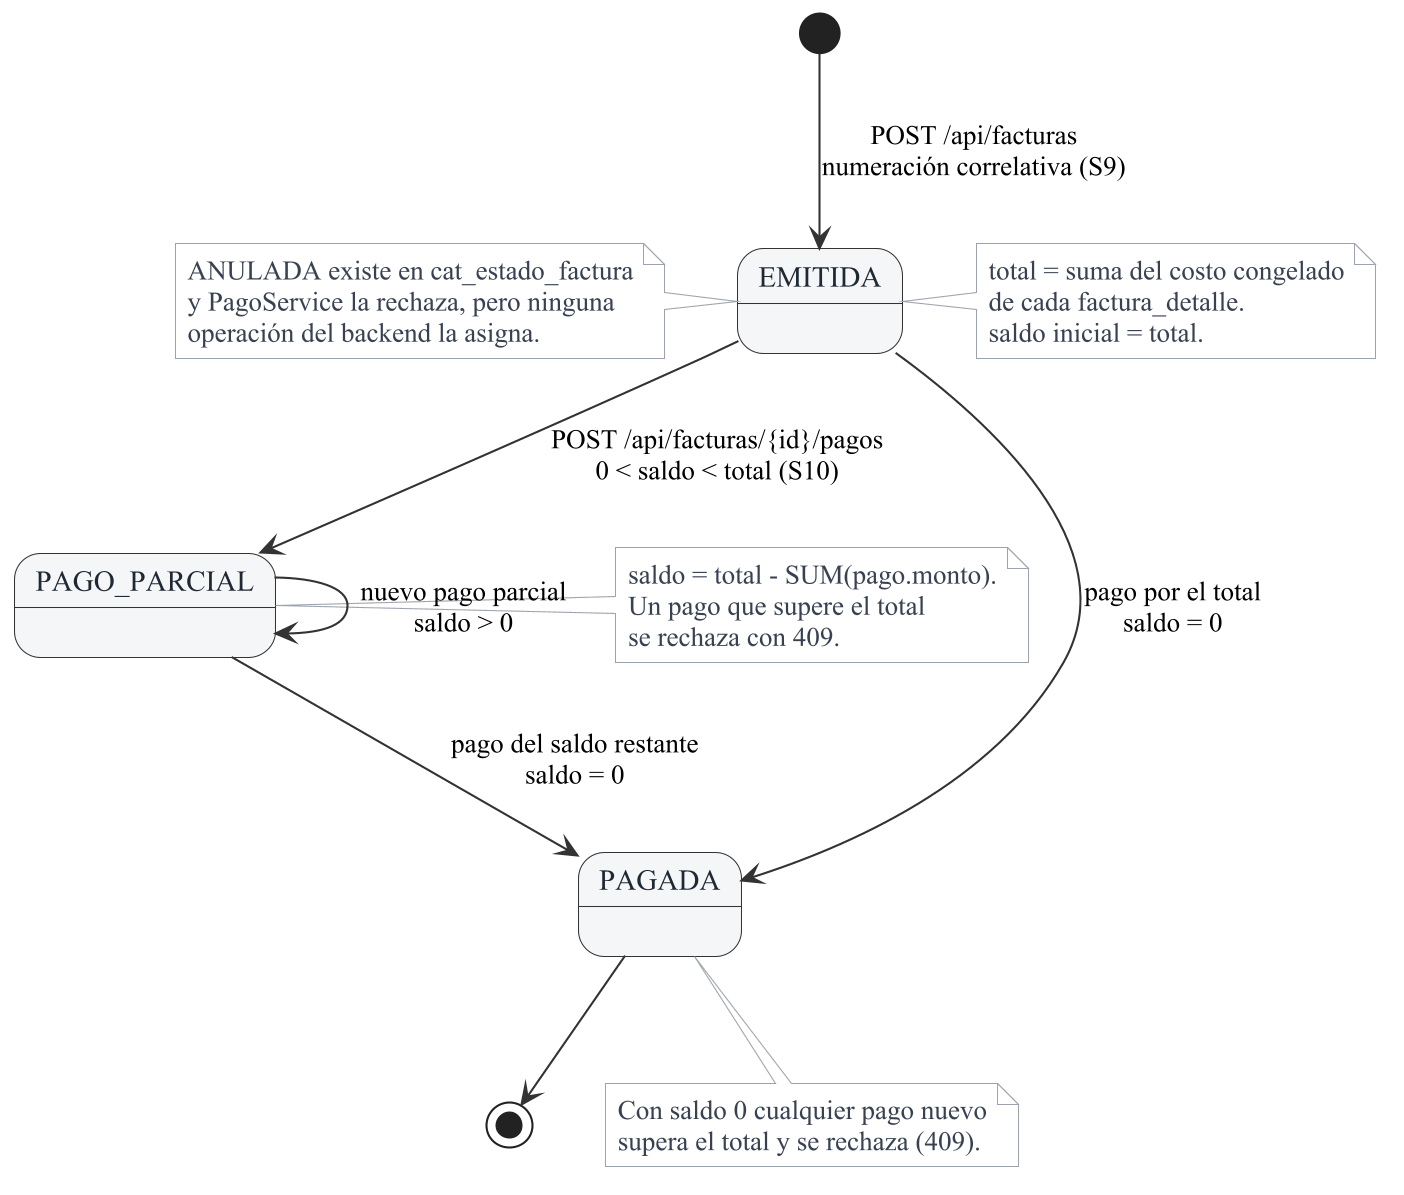

The diagram above was rendered by PlantUML. Its source (embedded in the PNG):
@startuml 11-estados-factura
skinparam backgroundColor #FFFFFF
skinparam shadowing false
skinparam defaultFontName "Times New Roman"
skinparam dpi 200
skinparam state {
  BackgroundColor #F4F6F8
  BorderColor #333333
  FontColor #1F2933
  ArrowColor #333333
  StartColor #333333
  EndColor #333333
}
skinparam note {
  BackgroundColor #FAFAFA
  BorderColor #9CA3AF
  FontColor #374151
}

state EMITIDA
state "PAGO_PARCIAL" as PAGO_PARCIAL
state PAGADA

[*] --> EMITIDA : POST /api/facturas\nnumeración correlativa (S9)
EMITIDA --> PAGO_PARCIAL : POST /api/facturas/{id}/pagos\n0 < saldo < total (S10)
EMITIDA --> PAGADA : pago por el total\nsaldo = 0
PAGO_PARCIAL --> PAGO_PARCIAL : nuevo pago parcial\nsaldo > 0
PAGO_PARCIAL --> PAGADA : pago del saldo restante\nsaldo = 0
PAGADA --> [*]

note right of EMITIDA
  total = suma del costo congelado
  de cada factura_detalle.
  saldo inicial = total.
end note

note right of PAGO_PARCIAL
  saldo = total - SUM(pago.monto).
  Un pago que supere el total
  se rechaza con 409.
end note

note bottom of PAGADA
  Con saldo 0 cualquier pago nuevo
  supera el total y se rechaza (409).
end note

note left of EMITIDA
  ANULADA existe en cat_estado_factura
  y PagoService la rechaza, pero ninguna
  operación del backend la asigna.
end note

@enduml